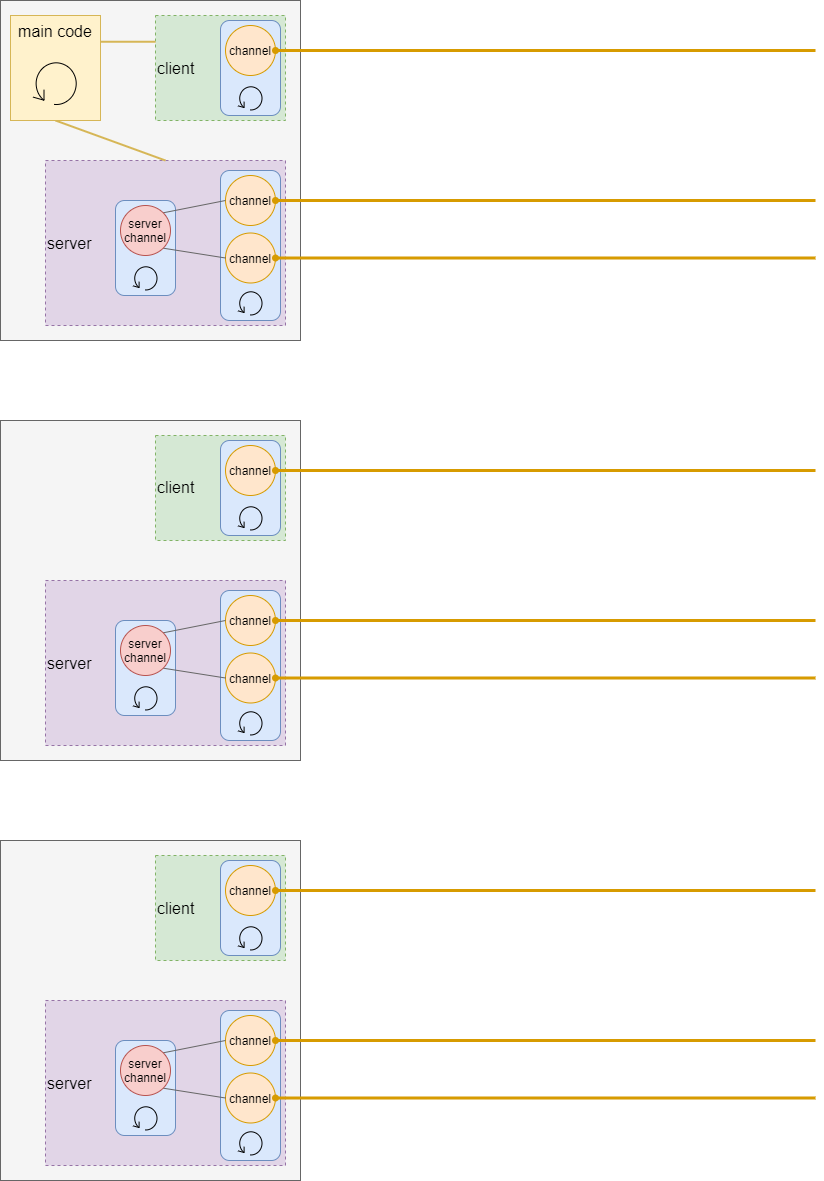

The diagram above was exported from draw.io. Its source (the exported page's mxGraphModel, read from the mxfile embedded in the PNG):
<mxGraphModel dx="1143" dy="1242" grid="1" gridSize="10" guides="1" tooltips="1" connect="1" arrows="1" fold="1" page="1" pageScale="1" pageWidth="827" pageHeight="1169" math="0" shadow="0">
  <root>
    <mxCell id="0" />
    <mxCell id="1" parent="0" />
    <mxCell id="6IM1rkXgQoj1hB47_dal-29" value="" style="rounded=0;whiteSpace=wrap;html=1;glass=0;sketch=0;fontSize=16;align=left;fillColor=#f5f5f5;strokeColor=#666666;fontColor=#333333;" vertex="1" parent="1">
      <mxGeometry x="10" y="20" width="300" height="340" as="geometry" />
    </mxCell>
    <mxCell id="6IM1rkXgQoj1hB47_dal-27" value="server" style="rounded=0;whiteSpace=wrap;html=1;glass=0;dashed=1;sketch=0;fillColor=#e1d5e7;align=left;strokeColor=#9673a6;fontSize=16;" vertex="1" parent="1">
      <mxGeometry x="55" y="180" width="240" height="165" as="geometry" />
    </mxCell>
    <mxCell id="6IM1rkXgQoj1hB47_dal-26" value="client" style="rounded=0;whiteSpace=wrap;html=1;align=left;sketch=0;strokeColor=#82b366;dashed=1;glass=0;fillColor=#d5e8d4;fontSize=16;" vertex="1" parent="1">
      <mxGeometry x="165" y="35" width="130" height="105" as="geometry" />
    </mxCell>
    <mxCell id="6IM1rkXgQoj1hB47_dal-20" value="" style="rounded=1;whiteSpace=wrap;html=1;fillColor=#dae8fc;strokeColor=#6c8ebf;" vertex="1" parent="1">
      <mxGeometry x="125" y="220" width="60" height="95" as="geometry" />
    </mxCell>
    <mxCell id="6IM1rkXgQoj1hB47_dal-21" value="" style="shape=mxgraph.bpmn.loop;html=1;outlineConnect=0;fillColor=none;" vertex="1" parent="1">
      <mxGeometry x="142.5" y="285" width="25" height="25" as="geometry" />
    </mxCell>
    <mxCell id="6IM1rkXgQoj1hB47_dal-18" value="" style="rounded=1;whiteSpace=wrap;html=1;fillColor=#dae8fc;strokeColor=#6c8ebf;" vertex="1" parent="1">
      <mxGeometry x="230" y="190" width="60" height="150" as="geometry" />
    </mxCell>
    <mxCell id="6IM1rkXgQoj1hB47_dal-16" value="" style="rounded=1;whiteSpace=wrap;html=1;fillColor=#dae8fc;strokeColor=#6c8ebf;" vertex="1" parent="1">
      <mxGeometry x="230" y="40" width="60" height="95" as="geometry" />
    </mxCell>
    <mxCell id="6IM1rkXgQoj1hB47_dal-4" value="channel" style="ellipse;whiteSpace=wrap;html=1;aspect=fixed;fillColor=#ffe6cc;strokeColor=#d79b00;" vertex="1" parent="1">
      <mxGeometry x="235" y="45" width="50" height="50" as="geometry" />
    </mxCell>
    <mxCell id="6IM1rkXgQoj1hB47_dal-10" value="channel" style="ellipse;whiteSpace=wrap;html=1;aspect=fixed;fillColor=#ffe6cc;strokeColor=#d79b00;" vertex="1" parent="1">
      <mxGeometry x="235" y="252.5" width="50" height="50" as="geometry" />
    </mxCell>
    <mxCell id="6IM1rkXgQoj1hB47_dal-11" value="channel" style="ellipse;whiteSpace=wrap;html=1;aspect=fixed;fillColor=#ffe6cc;strokeColor=#d79b00;" vertex="1" parent="1">
      <mxGeometry x="235" y="195" width="50" height="50" as="geometry" />
    </mxCell>
    <mxCell id="6IM1rkXgQoj1hB47_dal-14" style="rounded=0;orthogonalLoop=1;jettySize=auto;html=1;exitX=1;exitY=0;exitDx=0;exitDy=0;entryX=0;entryY=0.5;entryDx=0;entryDy=0;endArrow=none;endFill=0;gradientColor=#b3b3b3;fillColor=#f5f5f5;strokeColor=#666666;" edge="1" parent="1" source="6IM1rkXgQoj1hB47_dal-13" target="6IM1rkXgQoj1hB47_dal-11">
      <mxGeometry relative="1" as="geometry" />
    </mxCell>
    <mxCell id="6IM1rkXgQoj1hB47_dal-15" style="rounded=0;orthogonalLoop=1;jettySize=auto;html=1;exitX=1;exitY=1;exitDx=0;exitDy=0;entryX=0;entryY=0.5;entryDx=0;entryDy=0;endArrow=none;endFill=0;gradientColor=#b3b3b3;fillColor=#f5f5f5;strokeColor=#666666;" edge="1" parent="1" source="6IM1rkXgQoj1hB47_dal-13" target="6IM1rkXgQoj1hB47_dal-10">
      <mxGeometry relative="1" as="geometry" />
    </mxCell>
    <mxCell id="6IM1rkXgQoj1hB47_dal-13" value="server channel" style="ellipse;whiteSpace=wrap;html=1;aspect=fixed;fillColor=#f8cecc;strokeColor=#b85450;" vertex="1" parent="1">
      <mxGeometry x="130" y="225" width="50" height="50" as="geometry" />
    </mxCell>
    <mxCell id="6IM1rkXgQoj1hB47_dal-17" value="" style="shape=mxgraph.bpmn.loop;html=1;outlineConnect=0;fillColor=none;" vertex="1" parent="1">
      <mxGeometry x="247.5" y="105" width="25" height="25" as="geometry" />
    </mxCell>
    <mxCell id="6IM1rkXgQoj1hB47_dal-19" value="" style="shape=mxgraph.bpmn.loop;html=1;outlineConnect=0;fillColor=none;" vertex="1" parent="1">
      <mxGeometry x="247.5" y="310" width="25" height="25" as="geometry" />
    </mxCell>
    <mxCell id="6IM1rkXgQoj1hB47_dal-22" style="edgeStyle=none;rounded=0;orthogonalLoop=1;jettySize=auto;html=1;exitX=1;exitY=0.5;exitDx=0;exitDy=0;endArrow=none;endFill=0;strokeWidth=3;fillColor=#ffe6cc;strokeColor=#d79b00;startArrow=oval;startFill=1;endSize=6;startSize=4;" edge="1" parent="1" source="6IM1rkXgQoj1hB47_dal-4">
      <mxGeometry relative="1" as="geometry">
        <mxPoint x="825" y="70" as="targetPoint" />
      </mxGeometry>
    </mxCell>
    <mxCell id="6IM1rkXgQoj1hB47_dal-24" style="edgeStyle=none;rounded=0;orthogonalLoop=1;jettySize=auto;html=1;exitX=1;exitY=0.5;exitDx=0;exitDy=0;startArrow=oval;startFill=1;startSize=4;endArrow=none;endFill=0;endSize=6;strokeWidth=3;fillColor=#ffe6cc;strokeColor=#d79b00;" edge="1" parent="1" source="6IM1rkXgQoj1hB47_dal-11">
      <mxGeometry relative="1" as="geometry">
        <mxPoint x="825" y="220" as="targetPoint" />
      </mxGeometry>
    </mxCell>
    <mxCell id="6IM1rkXgQoj1hB47_dal-25" style="edgeStyle=none;rounded=0;orthogonalLoop=1;jettySize=auto;html=1;exitX=1;exitY=0.5;exitDx=0;exitDy=0;startArrow=oval;startFill=1;startSize=4;endArrow=none;endFill=0;endSize=6;strokeWidth=3;fillColor=#ffe6cc;strokeColor=#d79b00;" edge="1" parent="1" source="6IM1rkXgQoj1hB47_dal-10">
      <mxGeometry relative="1" as="geometry">
        <mxPoint x="825" y="277.5" as="targetPoint" />
      </mxGeometry>
    </mxCell>
    <mxCell id="6IM1rkXgQoj1hB47_dal-48" value="" style="rounded=0;whiteSpace=wrap;html=1;glass=0;sketch=0;fontSize=16;align=left;fillColor=#f5f5f5;strokeColor=#666666;fontColor=#333333;" vertex="1" parent="1">
      <mxGeometry x="10" y="440" width="300" height="340" as="geometry" />
    </mxCell>
    <mxCell id="6IM1rkXgQoj1hB47_dal-49" value="server" style="rounded=0;whiteSpace=wrap;html=1;glass=0;dashed=1;sketch=0;fillColor=#e1d5e7;align=left;strokeColor=#9673a6;fontSize=16;" vertex="1" parent="1">
      <mxGeometry x="55" y="600" width="240" height="165" as="geometry" />
    </mxCell>
    <mxCell id="6IM1rkXgQoj1hB47_dal-50" value="client" style="rounded=0;whiteSpace=wrap;html=1;align=left;sketch=0;strokeColor=#82b366;dashed=1;glass=0;fillColor=#d5e8d4;fontSize=16;" vertex="1" parent="1">
      <mxGeometry x="165" y="455" width="130" height="105" as="geometry" />
    </mxCell>
    <mxCell id="6IM1rkXgQoj1hB47_dal-51" value="" style="rounded=1;whiteSpace=wrap;html=1;fillColor=#dae8fc;strokeColor=#6c8ebf;" vertex="1" parent="1">
      <mxGeometry x="125" y="640" width="60" height="95" as="geometry" />
    </mxCell>
    <mxCell id="6IM1rkXgQoj1hB47_dal-52" value="" style="shape=mxgraph.bpmn.loop;html=1;outlineConnect=0;fillColor=none;" vertex="1" parent="1">
      <mxGeometry x="142.5" y="705" width="25" height="25" as="geometry" />
    </mxCell>
    <mxCell id="6IM1rkXgQoj1hB47_dal-53" value="" style="rounded=1;whiteSpace=wrap;html=1;fillColor=#dae8fc;strokeColor=#6c8ebf;" vertex="1" parent="1">
      <mxGeometry x="230" y="610" width="60" height="150" as="geometry" />
    </mxCell>
    <mxCell id="6IM1rkXgQoj1hB47_dal-54" value="" style="rounded=1;whiteSpace=wrap;html=1;fillColor=#dae8fc;strokeColor=#6c8ebf;" vertex="1" parent="1">
      <mxGeometry x="230" y="460" width="60" height="95" as="geometry" />
    </mxCell>
    <mxCell id="6IM1rkXgQoj1hB47_dal-55" value="channel" style="ellipse;whiteSpace=wrap;html=1;aspect=fixed;fillColor=#ffe6cc;strokeColor=#d79b00;" vertex="1" parent="1">
      <mxGeometry x="235" y="465" width="50" height="50" as="geometry" />
    </mxCell>
    <mxCell id="6IM1rkXgQoj1hB47_dal-56" value="channel" style="ellipse;whiteSpace=wrap;html=1;aspect=fixed;fillColor=#ffe6cc;strokeColor=#d79b00;" vertex="1" parent="1">
      <mxGeometry x="235" y="672.5" width="50" height="50" as="geometry" />
    </mxCell>
    <mxCell id="6IM1rkXgQoj1hB47_dal-57" value="channel" style="ellipse;whiteSpace=wrap;html=1;aspect=fixed;fillColor=#ffe6cc;strokeColor=#d79b00;" vertex="1" parent="1">
      <mxGeometry x="235" y="615" width="50" height="50" as="geometry" />
    </mxCell>
    <mxCell id="6IM1rkXgQoj1hB47_dal-58" style="rounded=0;orthogonalLoop=1;jettySize=auto;html=1;exitX=1;exitY=0;exitDx=0;exitDy=0;entryX=0;entryY=0.5;entryDx=0;entryDy=0;endArrow=none;endFill=0;gradientColor=#b3b3b3;fillColor=#f5f5f5;strokeColor=#666666;" edge="1" parent="1" source="6IM1rkXgQoj1hB47_dal-60" target="6IM1rkXgQoj1hB47_dal-57">
      <mxGeometry relative="1" as="geometry" />
    </mxCell>
    <mxCell id="6IM1rkXgQoj1hB47_dal-59" style="rounded=0;orthogonalLoop=1;jettySize=auto;html=1;exitX=1;exitY=1;exitDx=0;exitDy=0;entryX=0;entryY=0.5;entryDx=0;entryDy=0;endArrow=none;endFill=0;gradientColor=#b3b3b3;fillColor=#f5f5f5;strokeColor=#666666;" edge="1" parent="1" source="6IM1rkXgQoj1hB47_dal-60" target="6IM1rkXgQoj1hB47_dal-56">
      <mxGeometry relative="1" as="geometry" />
    </mxCell>
    <mxCell id="6IM1rkXgQoj1hB47_dal-60" value="server channel" style="ellipse;whiteSpace=wrap;html=1;aspect=fixed;fillColor=#f8cecc;strokeColor=#b85450;" vertex="1" parent="1">
      <mxGeometry x="130" y="645" width="50" height="50" as="geometry" />
    </mxCell>
    <mxCell id="6IM1rkXgQoj1hB47_dal-61" value="" style="shape=mxgraph.bpmn.loop;html=1;outlineConnect=0;fillColor=none;" vertex="1" parent="1">
      <mxGeometry x="247.5" y="525" width="25" height="25" as="geometry" />
    </mxCell>
    <mxCell id="6IM1rkXgQoj1hB47_dal-62" value="" style="shape=mxgraph.bpmn.loop;html=1;outlineConnect=0;fillColor=none;" vertex="1" parent="1">
      <mxGeometry x="247.5" y="730" width="25" height="25" as="geometry" />
    </mxCell>
    <mxCell id="6IM1rkXgQoj1hB47_dal-63" style="edgeStyle=none;rounded=0;orthogonalLoop=1;jettySize=auto;html=1;exitX=1;exitY=0.5;exitDx=0;exitDy=0;endArrow=none;endFill=0;strokeWidth=3;fillColor=#ffe6cc;strokeColor=#d79b00;startArrow=oval;startFill=1;endSize=6;startSize=4;" edge="1" parent="1" source="6IM1rkXgQoj1hB47_dal-55">
      <mxGeometry relative="1" as="geometry">
        <mxPoint x="825" y="490" as="targetPoint" />
      </mxGeometry>
    </mxCell>
    <mxCell id="6IM1rkXgQoj1hB47_dal-64" style="edgeStyle=none;rounded=0;orthogonalLoop=1;jettySize=auto;html=1;exitX=1;exitY=0.5;exitDx=0;exitDy=0;startArrow=oval;startFill=1;startSize=4;endArrow=none;endFill=0;endSize=6;strokeWidth=3;fillColor=#ffe6cc;strokeColor=#d79b00;" edge="1" parent="1" source="6IM1rkXgQoj1hB47_dal-57">
      <mxGeometry relative="1" as="geometry">
        <mxPoint x="825" y="640" as="targetPoint" />
      </mxGeometry>
    </mxCell>
    <mxCell id="6IM1rkXgQoj1hB47_dal-65" style="edgeStyle=none;rounded=0;orthogonalLoop=1;jettySize=auto;html=1;exitX=1;exitY=0.5;exitDx=0;exitDy=0;startArrow=oval;startFill=1;startSize=4;endArrow=none;endFill=0;endSize=6;strokeWidth=3;fillColor=#ffe6cc;strokeColor=#d79b00;" edge="1" parent="1" source="6IM1rkXgQoj1hB47_dal-56">
      <mxGeometry relative="1" as="geometry">
        <mxPoint x="825" y="697.5" as="targetPoint" />
      </mxGeometry>
    </mxCell>
    <mxCell id="6IM1rkXgQoj1hB47_dal-66" value="" style="rounded=0;whiteSpace=wrap;html=1;glass=0;sketch=0;fontSize=16;align=left;fillColor=#f5f5f5;strokeColor=#666666;fontColor=#333333;" vertex="1" parent="1">
      <mxGeometry x="10" y="860" width="300" height="340" as="geometry" />
    </mxCell>
    <mxCell id="6IM1rkXgQoj1hB47_dal-67" value="server" style="rounded=0;whiteSpace=wrap;html=1;glass=0;dashed=1;sketch=0;fillColor=#e1d5e7;align=left;strokeColor=#9673a6;fontSize=16;" vertex="1" parent="1">
      <mxGeometry x="55" y="1020" width="240" height="165" as="geometry" />
    </mxCell>
    <mxCell id="6IM1rkXgQoj1hB47_dal-68" value="client" style="rounded=0;whiteSpace=wrap;html=1;align=left;sketch=0;strokeColor=#82b366;dashed=1;glass=0;fillColor=#d5e8d4;fontSize=16;" vertex="1" parent="1">
      <mxGeometry x="165" y="875" width="130" height="105" as="geometry" />
    </mxCell>
    <mxCell id="6IM1rkXgQoj1hB47_dal-69" value="" style="rounded=1;whiteSpace=wrap;html=1;fillColor=#dae8fc;strokeColor=#6c8ebf;" vertex="1" parent="1">
      <mxGeometry x="125" y="1060" width="60" height="95" as="geometry" />
    </mxCell>
    <mxCell id="6IM1rkXgQoj1hB47_dal-70" value="" style="shape=mxgraph.bpmn.loop;html=1;outlineConnect=0;fillColor=none;" vertex="1" parent="1">
      <mxGeometry x="142.5" y="1125" width="25" height="25" as="geometry" />
    </mxCell>
    <mxCell id="6IM1rkXgQoj1hB47_dal-71" value="" style="rounded=1;whiteSpace=wrap;html=1;fillColor=#dae8fc;strokeColor=#6c8ebf;" vertex="1" parent="1">
      <mxGeometry x="230" y="1030" width="60" height="150" as="geometry" />
    </mxCell>
    <mxCell id="6IM1rkXgQoj1hB47_dal-72" value="" style="rounded=1;whiteSpace=wrap;html=1;fillColor=#dae8fc;strokeColor=#6c8ebf;" vertex="1" parent="1">
      <mxGeometry x="230" y="880" width="60" height="95" as="geometry" />
    </mxCell>
    <mxCell id="6IM1rkXgQoj1hB47_dal-73" value="channel" style="ellipse;whiteSpace=wrap;html=1;aspect=fixed;fillColor=#ffe6cc;strokeColor=#d79b00;" vertex="1" parent="1">
      <mxGeometry x="235" y="885" width="50" height="50" as="geometry" />
    </mxCell>
    <mxCell id="6IM1rkXgQoj1hB47_dal-74" value="channel" style="ellipse;whiteSpace=wrap;html=1;aspect=fixed;fillColor=#ffe6cc;strokeColor=#d79b00;" vertex="1" parent="1">
      <mxGeometry x="235" y="1092.5" width="50" height="50" as="geometry" />
    </mxCell>
    <mxCell id="6IM1rkXgQoj1hB47_dal-75" value="channel" style="ellipse;whiteSpace=wrap;html=1;aspect=fixed;fillColor=#ffe6cc;strokeColor=#d79b00;" vertex="1" parent="1">
      <mxGeometry x="235" y="1035" width="50" height="50" as="geometry" />
    </mxCell>
    <mxCell id="6IM1rkXgQoj1hB47_dal-76" style="rounded=0;orthogonalLoop=1;jettySize=auto;html=1;exitX=1;exitY=0;exitDx=0;exitDy=0;entryX=0;entryY=0.5;entryDx=0;entryDy=0;endArrow=none;endFill=0;gradientColor=#b3b3b3;fillColor=#f5f5f5;strokeColor=#666666;" edge="1" parent="1" source="6IM1rkXgQoj1hB47_dal-78" target="6IM1rkXgQoj1hB47_dal-75">
      <mxGeometry relative="1" as="geometry" />
    </mxCell>
    <mxCell id="6IM1rkXgQoj1hB47_dal-77" style="rounded=0;orthogonalLoop=1;jettySize=auto;html=1;exitX=1;exitY=1;exitDx=0;exitDy=0;entryX=0;entryY=0.5;entryDx=0;entryDy=0;endArrow=none;endFill=0;gradientColor=#b3b3b3;fillColor=#f5f5f5;strokeColor=#666666;" edge="1" parent="1" source="6IM1rkXgQoj1hB47_dal-78" target="6IM1rkXgQoj1hB47_dal-74">
      <mxGeometry relative="1" as="geometry" />
    </mxCell>
    <mxCell id="6IM1rkXgQoj1hB47_dal-78" value="server channel" style="ellipse;whiteSpace=wrap;html=1;aspect=fixed;fillColor=#f8cecc;strokeColor=#b85450;" vertex="1" parent="1">
      <mxGeometry x="130" y="1065" width="50" height="50" as="geometry" />
    </mxCell>
    <mxCell id="6IM1rkXgQoj1hB47_dal-79" value="" style="shape=mxgraph.bpmn.loop;html=1;outlineConnect=0;fillColor=none;" vertex="1" parent="1">
      <mxGeometry x="247.5" y="945" width="25" height="25" as="geometry" />
    </mxCell>
    <mxCell id="6IM1rkXgQoj1hB47_dal-80" value="" style="shape=mxgraph.bpmn.loop;html=1;outlineConnect=0;fillColor=none;" vertex="1" parent="1">
      <mxGeometry x="247.5" y="1150" width="25" height="25" as="geometry" />
    </mxCell>
    <mxCell id="6IM1rkXgQoj1hB47_dal-81" style="edgeStyle=none;rounded=0;orthogonalLoop=1;jettySize=auto;html=1;exitX=1;exitY=0.5;exitDx=0;exitDy=0;endArrow=none;endFill=0;strokeWidth=3;fillColor=#ffe6cc;strokeColor=#d79b00;startArrow=oval;startFill=1;endSize=6;startSize=4;" edge="1" parent="1" source="6IM1rkXgQoj1hB47_dal-73">
      <mxGeometry relative="1" as="geometry">
        <mxPoint x="825" y="910.0000000000002" as="targetPoint" />
      </mxGeometry>
    </mxCell>
    <mxCell id="6IM1rkXgQoj1hB47_dal-82" style="edgeStyle=none;rounded=0;orthogonalLoop=1;jettySize=auto;html=1;exitX=1;exitY=0.5;exitDx=0;exitDy=0;startArrow=oval;startFill=1;startSize=4;endArrow=none;endFill=0;endSize=6;strokeWidth=3;fillColor=#ffe6cc;strokeColor=#d79b00;" edge="1" parent="1" source="6IM1rkXgQoj1hB47_dal-75">
      <mxGeometry relative="1" as="geometry">
        <mxPoint x="825" y="1060.0000000000002" as="targetPoint" />
      </mxGeometry>
    </mxCell>
    <mxCell id="6IM1rkXgQoj1hB47_dal-83" style="edgeStyle=none;rounded=0;orthogonalLoop=1;jettySize=auto;html=1;exitX=1;exitY=0.5;exitDx=0;exitDy=0;startArrow=oval;startFill=1;startSize=4;endArrow=none;endFill=0;endSize=6;strokeWidth=3;fillColor=#ffe6cc;strokeColor=#d79b00;" edge="1" parent="1" source="6IM1rkXgQoj1hB47_dal-74">
      <mxGeometry relative="1" as="geometry">
        <mxPoint x="825" y="1117.5000000000002" as="targetPoint" />
      </mxGeometry>
    </mxCell>
    <mxCell id="6IM1rkXgQoj1hB47_dal-86" style="edgeStyle=none;rounded=0;orthogonalLoop=1;jettySize=auto;html=1;exitX=1;exitY=0.25;exitDx=0;exitDy=0;entryX=0;entryY=0.25;entryDx=0;entryDy=0;startArrow=none;startFill=0;startSize=4;endArrow=none;endFill=0;endSize=6;strokeWidth=2;fontSize=16;fillColor=#fff2cc;strokeColor=#d6b656;" edge="1" parent="1" source="6IM1rkXgQoj1hB47_dal-85" target="6IM1rkXgQoj1hB47_dal-26">
      <mxGeometry relative="1" as="geometry" />
    </mxCell>
    <mxCell id="6IM1rkXgQoj1hB47_dal-87" style="edgeStyle=none;rounded=0;orthogonalLoop=1;jettySize=auto;html=1;exitX=0.5;exitY=1;exitDx=0;exitDy=0;entryX=0.5;entryY=0;entryDx=0;entryDy=0;startArrow=none;startFill=0;startSize=4;endArrow=none;endFill=0;endSize=6;strokeWidth=2;fontSize=16;fillColor=#fff2cc;strokeColor=#d6b656;" edge="1" parent="1" source="6IM1rkXgQoj1hB47_dal-85" target="6IM1rkXgQoj1hB47_dal-27">
      <mxGeometry relative="1" as="geometry" />
    </mxCell>
    <mxCell id="6IM1rkXgQoj1hB47_dal-85" value="main code" style="rounded=0;whiteSpace=wrap;html=1;glass=0;sketch=0;fillColor=#fff2cc;fontSize=16;align=center;verticalAlign=top;strokeColor=#d6b656;" vertex="1" parent="1">
      <mxGeometry x="20" y="35" width="90" height="105" as="geometry" />
    </mxCell>
    <mxCell id="6IM1rkXgQoj1hB47_dal-84" value="" style="shape=mxgraph.bpmn.loop;html=1;outlineConnect=0;fillColor=none;" vertex="1" parent="1">
      <mxGeometry x="42.5" y="80" width="45" height="45" as="geometry" />
    </mxCell>
  </root>
</mxGraphModel>